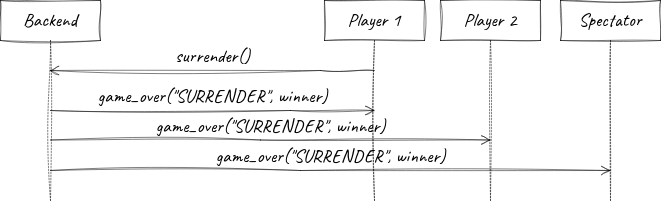

The diagram above was exported from draw.io. Its source (the exported page's mxGraphModel, read from the mxfile embedded in the PNG):
<mxGraphModel dx="1434" dy="683" grid="1" gridSize="10" guides="1" tooltips="1" connect="1" arrows="1" fold="1" page="1" pageScale="1" pageWidth="827" pageHeight="1169" math="0" shadow="0">
  <root>
    <mxCell id="kqSjMTspb67GeRdndq6R-0" />
    <mxCell id="kqSjMTspb67GeRdndq6R-1" parent="kqSjMTspb67GeRdndq6R-0" />
    <mxCell id="kqSjMTspb67GeRdndq6R-2" value="Backend" style="shape=umlLifeline;perimeter=lifelinePerimeter;whiteSpace=wrap;html=1;container=1;dropTarget=0;collapsible=0;recursiveResize=0;outlineConnect=0;portConstraint=eastwest;newEdgeStyle={&quot;edgeStyle&quot;:&quot;elbowEdgeStyle&quot;,&quot;elbow&quot;:&quot;vertical&quot;,&quot;curved&quot;:0,&quot;rounded&quot;:0};fontFamily=Caveat;fontSource=https%3A%2F%2Ffonts.googleapis.com%2Fcss%3Ffamily%3DCaveat;fontSize=19;labelBackgroundColor=none;strokeWidth=0.5;sketch=1;curveFitting=1;jiggle=2;" parent="kqSjMTspb67GeRdndq6R-1" vertex="1">
      <mxGeometry x="40" y="40" width="100" height="200" as="geometry" />
    </mxCell>
    <mxCell id="kqSjMTspb67GeRdndq6R-3" value="Player 1" style="shape=umlLifeline;perimeter=lifelinePerimeter;whiteSpace=wrap;html=1;container=1;dropTarget=0;collapsible=0;recursiveResize=0;outlineConnect=0;portConstraint=eastwest;newEdgeStyle={&quot;edgeStyle&quot;:&quot;elbowEdgeStyle&quot;,&quot;elbow&quot;:&quot;vertical&quot;,&quot;curved&quot;:0,&quot;rounded&quot;:0};fontFamily=Caveat;fontSource=https%3A%2F%2Ffonts.googleapis.com%2Fcss%3Ffamily%3DCaveat;fontSize=19;labelBackgroundColor=none;strokeWidth=0.5;sketch=1;curveFitting=1;jiggle=2;" parent="kqSjMTspb67GeRdndq6R-1" vertex="1">
      <mxGeometry x="364" y="40" width="100" height="200" as="geometry" />
    </mxCell>
    <mxCell id="kqSjMTspb67GeRdndq6R-4" value="surrender()" style="html=1;verticalAlign=bottom;endArrow=open;endSize=8;edgeStyle=elbowEdgeStyle;elbow=vertical;curved=0;rounded=0;fontFamily=Caveat;fontSource=https%3A%2F%2Ffonts.googleapis.com%2Fcss%3Ffamily%3DCaveat;fontSize=19;labelBackgroundColor=none;strokeWidth=0.5;sketch=1;curveFitting=1;jiggle=2;" parent="kqSjMTspb67GeRdndq6R-1" source="kqSjMTspb67GeRdndq6R-3" target="kqSjMTspb67GeRdndq6R-2" edge="1">
      <mxGeometry relative="1" as="geometry">
        <mxPoint x="270" y="100" as="sourcePoint" />
        <mxPoint x="190" y="100" as="targetPoint" />
        <Array as="points">
          <mxPoint x="360" y="110" />
        </Array>
        <mxPoint as="offset" />
      </mxGeometry>
    </mxCell>
    <mxCell id="kqSjMTspb67GeRdndq6R-6" value="Player 2" style="shape=umlLifeline;perimeter=lifelinePerimeter;whiteSpace=wrap;html=1;container=1;dropTarget=0;collapsible=0;recursiveResize=0;outlineConnect=0;portConstraint=eastwest;newEdgeStyle={&quot;edgeStyle&quot;:&quot;elbowEdgeStyle&quot;,&quot;elbow&quot;:&quot;vertical&quot;,&quot;curved&quot;:0,&quot;rounded&quot;:0};fontFamily=Caveat;fontSource=https%3A%2F%2Ffonts.googleapis.com%2Fcss%3Ffamily%3DCaveat;fontSize=19;labelBackgroundColor=none;strokeWidth=0.5;sketch=1;curveFitting=1;jiggle=2;" parent="kqSjMTspb67GeRdndq6R-1" vertex="1">
      <mxGeometry x="480" y="40" width="100" height="200" as="geometry" />
    </mxCell>
    <mxCell id="kqSjMTspb67GeRdndq6R-8" value="Spectator" style="shape=umlLifeline;perimeter=lifelinePerimeter;whiteSpace=wrap;html=1;container=1;dropTarget=0;collapsible=0;recursiveResize=0;outlineConnect=0;portConstraint=eastwest;newEdgeStyle={&quot;edgeStyle&quot;:&quot;elbowEdgeStyle&quot;,&quot;elbow&quot;:&quot;vertical&quot;,&quot;curved&quot;:0,&quot;rounded&quot;:0};fontFamily=Caveat;fontSource=https%3A%2F%2Ffonts.googleapis.com%2Fcss%3Ffamily%3DCaveat;fontSize=19;labelBackgroundColor=none;strokeWidth=0.5;sketch=1;curveFitting=1;jiggle=2;" parent="kqSjMTspb67GeRdndq6R-1" vertex="1">
      <mxGeometry x="600" y="40" width="100" height="200" as="geometry" />
    </mxCell>
    <mxCell id="kqSjMTspb67GeRdndq6R-12" value="game_over(&quot;SURRENDER&quot;, winner)" style="html=1;verticalAlign=bottom;endArrow=open;endSize=8;edgeStyle=elbowEdgeStyle;elbow=vertical;curved=0;rounded=0;fontFamily=Caveat;fontSource=https%3A%2F%2Ffonts.googleapis.com%2Fcss%3Ffamily%3DCaveat;fontSize=19;labelBackgroundColor=none;strokeWidth=0.5;sketch=1;curveFitting=1;jiggle=2;" parent="kqSjMTspb67GeRdndq6R-1" edge="1">
      <mxGeometry relative="1" as="geometry">
        <mxPoint x="90" y="150" as="sourcePoint" />
        <mxPoint x="414" y="150" as="targetPoint" />
        <Array as="points">
          <mxPoint x="330" y="150" />
          <mxPoint x="340" y="190" />
          <mxPoint x="310" y="210" />
          <mxPoint x="210" y="150" />
        </Array>
      </mxGeometry>
    </mxCell>
    <mxCell id="kqSjMTspb67GeRdndq6R-13" value="game_over(&quot;SURRENDER&quot;, winner)" style="html=1;verticalAlign=bottom;endArrow=open;endSize=8;edgeStyle=elbowEdgeStyle;elbow=vertical;curved=0;rounded=0;fontFamily=Caveat;fontSource=https%3A%2F%2Ffonts.googleapis.com%2Fcss%3Ffamily%3DCaveat;fontSize=19;labelBackgroundColor=none;strokeWidth=0.5;sketch=1;curveFitting=1;jiggle=2;" parent="kqSjMTspb67GeRdndq6R-1" edge="1">
      <mxGeometry relative="1" as="geometry">
        <mxPoint x="90" y="179.5" as="sourcePoint" />
        <mxPoint x="530" y="179.5" as="targetPoint" />
        <Array as="points">
          <mxPoint x="300" y="179.5" />
          <mxPoint x="330" y="179.5" />
          <mxPoint x="350" y="199.5" />
          <mxPoint x="320" y="219.5" />
          <mxPoint x="220" y="159.5" />
        </Array>
        <mxPoint as="offset" />
      </mxGeometry>
    </mxCell>
    <mxCell id="kqSjMTspb67GeRdndq6R-14" value="game_over(&quot;SURRENDER&quot;, winner)" style="html=1;verticalAlign=bottom;endArrow=open;endSize=8;edgeStyle=elbowEdgeStyle;elbow=vertical;curved=0;rounded=0;fontFamily=Caveat;fontSource=https%3A%2F%2Ffonts.googleapis.com%2Fcss%3Ffamily%3DCaveat;fontSize=19;labelBackgroundColor=none;strokeWidth=0.5;sketch=1;curveFitting=1;jiggle=2;" parent="kqSjMTspb67GeRdndq6R-1" edge="1">
      <mxGeometry relative="1" as="geometry">
        <mxPoint x="90" y="210" as="sourcePoint" />
        <mxPoint x="650" y="210" as="targetPoint" />
        <Array as="points">
          <mxPoint x="340" y="210" />
          <mxPoint x="360" y="230" />
          <mxPoint x="330" y="250" />
          <mxPoint x="230" y="190" />
        </Array>
      </mxGeometry>
    </mxCell>
  </root>
</mxGraphModel>